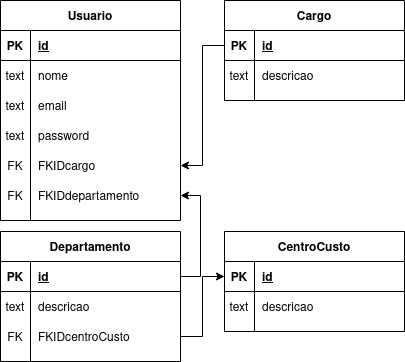

The diagram above was exported from draw.io. Its source (the exported page's mxGraphModel, read from the mxfile embedded in the PNG):
<mxGraphModel dx="1350" dy="793" grid="1" gridSize="10" guides="1" tooltips="1" connect="1" arrows="1" fold="1" page="1" pageScale="1" pageWidth="827" pageHeight="1169" math="0" shadow="0">
  <root>
    <mxCell id="0" />
    <mxCell id="1" parent="0" />
    <mxCell id="TM07RGRA5ZOAGXjrl1uR-1" value="Usuario" style="shape=table;startSize=30;container=1;collapsible=1;childLayout=tableLayout;fixedRows=1;rowLines=0;fontStyle=1;align=center;resizeLast=1;" parent="1" vertex="1">
      <mxGeometry x="100" y="119" width="180" height="220" as="geometry" />
    </mxCell>
    <mxCell id="TM07RGRA5ZOAGXjrl1uR-2" value="" style="shape=partialRectangle;collapsible=0;dropTarget=0;pointerEvents=0;fillColor=none;top=0;left=0;bottom=1;right=0;points=[[0,0.5],[1,0.5]];portConstraint=eastwest;" parent="TM07RGRA5ZOAGXjrl1uR-1" vertex="1">
      <mxGeometry y="30" width="180" height="30" as="geometry" />
    </mxCell>
    <mxCell id="TM07RGRA5ZOAGXjrl1uR-3" value="PK" style="shape=partialRectangle;connectable=0;fillColor=none;top=0;left=0;bottom=0;right=0;fontStyle=1;overflow=hidden;" parent="TM07RGRA5ZOAGXjrl1uR-2" vertex="1">
      <mxGeometry width="30" height="30" as="geometry" />
    </mxCell>
    <mxCell id="TM07RGRA5ZOAGXjrl1uR-4" value="id" style="shape=partialRectangle;connectable=0;fillColor=none;top=0;left=0;bottom=0;right=0;align=left;spacingLeft=6;fontStyle=5;overflow=hidden;" parent="TM07RGRA5ZOAGXjrl1uR-2" vertex="1">
      <mxGeometry x="30" width="150" height="30" as="geometry" />
    </mxCell>
    <mxCell id="TM07RGRA5ZOAGXjrl1uR-5" value="" style="shape=partialRectangle;collapsible=0;dropTarget=0;pointerEvents=0;fillColor=none;top=0;left=0;bottom=0;right=0;points=[[0,0.5],[1,0.5]];portConstraint=eastwest;" parent="TM07RGRA5ZOAGXjrl1uR-1" vertex="1">
      <mxGeometry y="60" width="180" height="30" as="geometry" />
    </mxCell>
    <mxCell id="TM07RGRA5ZOAGXjrl1uR-6" value="text" style="shape=partialRectangle;connectable=0;fillColor=none;top=0;left=0;bottom=0;right=0;editable=1;overflow=hidden;" parent="TM07RGRA5ZOAGXjrl1uR-5" vertex="1">
      <mxGeometry width="30" height="30" as="geometry" />
    </mxCell>
    <mxCell id="TM07RGRA5ZOAGXjrl1uR-7" value="nome" style="shape=partialRectangle;connectable=0;fillColor=none;top=0;left=0;bottom=0;right=0;align=left;spacingLeft=6;overflow=hidden;" parent="TM07RGRA5ZOAGXjrl1uR-5" vertex="1">
      <mxGeometry x="30" width="150" height="30" as="geometry" />
    </mxCell>
    <mxCell id="TM07RGRA5ZOAGXjrl1uR-59" value="" style="shape=partialRectangle;collapsible=0;dropTarget=0;pointerEvents=0;fillColor=none;top=0;left=0;bottom=0;right=0;points=[[0,0.5],[1,0.5]];portConstraint=eastwest;" parent="TM07RGRA5ZOAGXjrl1uR-1" vertex="1">
      <mxGeometry y="90" width="180" height="30" as="geometry" />
    </mxCell>
    <mxCell id="TM07RGRA5ZOAGXjrl1uR-60" value="text" style="shape=partialRectangle;connectable=0;fillColor=none;top=0;left=0;bottom=0;right=0;editable=1;overflow=hidden;" parent="TM07RGRA5ZOAGXjrl1uR-59" vertex="1">
      <mxGeometry width="30" height="30" as="geometry" />
    </mxCell>
    <mxCell id="TM07RGRA5ZOAGXjrl1uR-61" value="email" style="shape=partialRectangle;connectable=0;fillColor=none;top=0;left=0;bottom=0;right=0;align=left;spacingLeft=6;overflow=hidden;" parent="TM07RGRA5ZOAGXjrl1uR-59" vertex="1">
      <mxGeometry x="30" width="150" height="30" as="geometry" />
    </mxCell>
    <mxCell id="TM07RGRA5ZOAGXjrl1uR-62" value="" style="shape=partialRectangle;collapsible=0;dropTarget=0;pointerEvents=0;fillColor=none;top=0;left=0;bottom=0;right=0;points=[[0,0.5],[1,0.5]];portConstraint=eastwest;" parent="TM07RGRA5ZOAGXjrl1uR-1" vertex="1">
      <mxGeometry y="120" width="180" height="30" as="geometry" />
    </mxCell>
    <mxCell id="TM07RGRA5ZOAGXjrl1uR-63" value="text" style="shape=partialRectangle;connectable=0;fillColor=none;top=0;left=0;bottom=0;right=0;editable=1;overflow=hidden;" parent="TM07RGRA5ZOAGXjrl1uR-62" vertex="1">
      <mxGeometry width="30" height="30" as="geometry" />
    </mxCell>
    <mxCell id="TM07RGRA5ZOAGXjrl1uR-64" value="password" style="shape=partialRectangle;connectable=0;fillColor=none;top=0;left=0;bottom=0;right=0;align=left;spacingLeft=6;overflow=hidden;" parent="TM07RGRA5ZOAGXjrl1uR-62" vertex="1">
      <mxGeometry x="30" width="150" height="30" as="geometry" />
    </mxCell>
    <mxCell id="TM07RGRA5ZOAGXjrl1uR-8" value="" style="shape=partialRectangle;collapsible=0;dropTarget=0;pointerEvents=0;fillColor=none;top=0;left=0;bottom=0;right=0;points=[[0,0.5],[1,0.5]];portConstraint=eastwest;" parent="TM07RGRA5ZOAGXjrl1uR-1" vertex="1">
      <mxGeometry y="150" width="180" height="30" as="geometry" />
    </mxCell>
    <mxCell id="TM07RGRA5ZOAGXjrl1uR-9" value="FK" style="shape=partialRectangle;connectable=0;fillColor=none;top=0;left=0;bottom=0;right=0;editable=1;overflow=hidden;" parent="TM07RGRA5ZOAGXjrl1uR-8" vertex="1">
      <mxGeometry width="30" height="30" as="geometry" />
    </mxCell>
    <mxCell id="TM07RGRA5ZOAGXjrl1uR-10" value="FKIDcargo" style="shape=partialRectangle;connectable=0;fillColor=none;top=0;left=0;bottom=0;right=0;align=left;spacingLeft=6;overflow=hidden;" parent="TM07RGRA5ZOAGXjrl1uR-8" vertex="1">
      <mxGeometry x="30" width="150" height="30" as="geometry" />
    </mxCell>
    <mxCell id="TM07RGRA5ZOAGXjrl1uR-11" value="" style="shape=partialRectangle;collapsible=0;dropTarget=0;pointerEvents=0;fillColor=none;top=0;left=0;bottom=0;right=0;points=[[0,0.5],[1,0.5]];portConstraint=eastwest;" parent="TM07RGRA5ZOAGXjrl1uR-1" vertex="1">
      <mxGeometry y="180" width="180" height="30" as="geometry" />
    </mxCell>
    <mxCell id="TM07RGRA5ZOAGXjrl1uR-12" value="FK" style="shape=partialRectangle;connectable=0;fillColor=none;top=0;left=0;bottom=0;right=0;editable=1;overflow=hidden;" parent="TM07RGRA5ZOAGXjrl1uR-11" vertex="1">
      <mxGeometry width="30" height="30" as="geometry" />
    </mxCell>
    <mxCell id="TM07RGRA5ZOAGXjrl1uR-13" value="FKIDdepartamento" style="shape=partialRectangle;connectable=0;fillColor=none;top=0;left=0;bottom=0;right=0;align=left;spacingLeft=6;overflow=hidden;" parent="TM07RGRA5ZOAGXjrl1uR-11" vertex="1">
      <mxGeometry x="30" width="150" height="30" as="geometry" />
    </mxCell>
    <mxCell id="TM07RGRA5ZOAGXjrl1uR-14" value="Cargo" style="shape=table;startSize=30;container=1;collapsible=1;childLayout=tableLayout;fixedRows=1;rowLines=0;fontStyle=1;align=center;resizeLast=1;" parent="1" vertex="1">
      <mxGeometry x="324" y="119" width="180" height="100" as="geometry" />
    </mxCell>
    <mxCell id="TM07RGRA5ZOAGXjrl1uR-15" value="" style="shape=partialRectangle;collapsible=0;dropTarget=0;pointerEvents=0;fillColor=none;top=0;left=0;bottom=1;right=0;points=[[0,0.5],[1,0.5]];portConstraint=eastwest;" parent="TM07RGRA5ZOAGXjrl1uR-14" vertex="1">
      <mxGeometry y="30" width="180" height="30" as="geometry" />
    </mxCell>
    <mxCell id="TM07RGRA5ZOAGXjrl1uR-16" value="PK" style="shape=partialRectangle;connectable=0;fillColor=none;top=0;left=0;bottom=0;right=0;fontStyle=1;overflow=hidden;" parent="TM07RGRA5ZOAGXjrl1uR-15" vertex="1">
      <mxGeometry width="30" height="30" as="geometry" />
    </mxCell>
    <mxCell id="TM07RGRA5ZOAGXjrl1uR-17" value="id" style="shape=partialRectangle;connectable=0;fillColor=none;top=0;left=0;bottom=0;right=0;align=left;spacingLeft=6;fontStyle=5;overflow=hidden;" parent="TM07RGRA5ZOAGXjrl1uR-15" vertex="1">
      <mxGeometry x="30" width="150" height="30" as="geometry" />
    </mxCell>
    <mxCell id="TM07RGRA5ZOAGXjrl1uR-18" value="" style="shape=partialRectangle;collapsible=0;dropTarget=0;pointerEvents=0;fillColor=none;top=0;left=0;bottom=0;right=0;points=[[0,0.5],[1,0.5]];portConstraint=eastwest;" parent="TM07RGRA5ZOAGXjrl1uR-14" vertex="1">
      <mxGeometry y="60" width="180" height="30" as="geometry" />
    </mxCell>
    <mxCell id="TM07RGRA5ZOAGXjrl1uR-19" value="text" style="shape=partialRectangle;connectable=0;fillColor=none;top=0;left=0;bottom=0;right=0;editable=1;overflow=hidden;" parent="TM07RGRA5ZOAGXjrl1uR-18" vertex="1">
      <mxGeometry width="30" height="30" as="geometry" />
    </mxCell>
    <mxCell id="TM07RGRA5ZOAGXjrl1uR-20" value="descricao" style="shape=partialRectangle;connectable=0;fillColor=none;top=0;left=0;bottom=0;right=0;align=left;spacingLeft=6;overflow=hidden;" parent="TM07RGRA5ZOAGXjrl1uR-18" vertex="1">
      <mxGeometry x="30" width="150" height="30" as="geometry" />
    </mxCell>
    <mxCell id="TM07RGRA5ZOAGXjrl1uR-27" value="Departamento" style="shape=table;startSize=30;container=1;collapsible=1;childLayout=tableLayout;fixedRows=1;rowLines=0;fontStyle=1;align=center;resizeLast=1;" parent="1" vertex="1">
      <mxGeometry x="100" y="350" width="180" height="130" as="geometry" />
    </mxCell>
    <mxCell id="TM07RGRA5ZOAGXjrl1uR-28" value="" style="shape=partialRectangle;collapsible=0;dropTarget=0;pointerEvents=0;fillColor=none;top=0;left=0;bottom=1;right=0;points=[[0,0.5],[1,0.5]];portConstraint=eastwest;" parent="TM07RGRA5ZOAGXjrl1uR-27" vertex="1">
      <mxGeometry y="30" width="180" height="30" as="geometry" />
    </mxCell>
    <mxCell id="TM07RGRA5ZOAGXjrl1uR-29" value="PK" style="shape=partialRectangle;connectable=0;fillColor=none;top=0;left=0;bottom=0;right=0;fontStyle=1;overflow=hidden;" parent="TM07RGRA5ZOAGXjrl1uR-28" vertex="1">
      <mxGeometry width="30" height="30" as="geometry" />
    </mxCell>
    <mxCell id="TM07RGRA5ZOAGXjrl1uR-30" value="id" style="shape=partialRectangle;connectable=0;fillColor=none;top=0;left=0;bottom=0;right=0;align=left;spacingLeft=6;fontStyle=5;overflow=hidden;" parent="TM07RGRA5ZOAGXjrl1uR-28" vertex="1">
      <mxGeometry x="30" width="150" height="30" as="geometry" />
    </mxCell>
    <mxCell id="TM07RGRA5ZOAGXjrl1uR-31" value="" style="shape=partialRectangle;collapsible=0;dropTarget=0;pointerEvents=0;fillColor=none;top=0;left=0;bottom=0;right=0;points=[[0,0.5],[1,0.5]];portConstraint=eastwest;" parent="TM07RGRA5ZOAGXjrl1uR-27" vertex="1">
      <mxGeometry y="60" width="180" height="30" as="geometry" />
    </mxCell>
    <mxCell id="TM07RGRA5ZOAGXjrl1uR-32" value="text" style="shape=partialRectangle;connectable=0;fillColor=none;top=0;left=0;bottom=0;right=0;editable=1;overflow=hidden;" parent="TM07RGRA5ZOAGXjrl1uR-31" vertex="1">
      <mxGeometry width="30" height="30" as="geometry" />
    </mxCell>
    <mxCell id="TM07RGRA5ZOAGXjrl1uR-33" value="descricao" style="shape=partialRectangle;connectable=0;fillColor=none;top=0;left=0;bottom=0;right=0;align=left;spacingLeft=6;overflow=hidden;" parent="TM07RGRA5ZOAGXjrl1uR-31" vertex="1">
      <mxGeometry x="30" width="150" height="30" as="geometry" />
    </mxCell>
    <mxCell id="TM07RGRA5ZOAGXjrl1uR-34" value="" style="shape=partialRectangle;collapsible=0;dropTarget=0;pointerEvents=0;fillColor=none;top=0;left=0;bottom=0;right=0;points=[[0,0.5],[1,0.5]];portConstraint=eastwest;" parent="TM07RGRA5ZOAGXjrl1uR-27" vertex="1">
      <mxGeometry y="90" width="180" height="30" as="geometry" />
    </mxCell>
    <mxCell id="TM07RGRA5ZOAGXjrl1uR-35" value="FK" style="shape=partialRectangle;connectable=0;fillColor=none;top=0;left=0;bottom=0;right=0;editable=1;overflow=hidden;" parent="TM07RGRA5ZOAGXjrl1uR-34" vertex="1">
      <mxGeometry width="30" height="30" as="geometry" />
    </mxCell>
    <mxCell id="TM07RGRA5ZOAGXjrl1uR-36" value="FKIDcentroCusto" style="shape=partialRectangle;connectable=0;fillColor=none;top=0;left=0;bottom=0;right=0;align=left;spacingLeft=6;overflow=hidden;" parent="TM07RGRA5ZOAGXjrl1uR-34" vertex="1">
      <mxGeometry x="30" width="150" height="30" as="geometry" />
    </mxCell>
    <mxCell id="TM07RGRA5ZOAGXjrl1uR-40" value="CentroCusto" style="shape=table;startSize=30;container=1;collapsible=1;childLayout=tableLayout;fixedRows=1;rowLines=0;fontStyle=1;align=center;resizeLast=1;" parent="1" vertex="1">
      <mxGeometry x="324" y="350" width="180" height="100" as="geometry" />
    </mxCell>
    <mxCell id="TM07RGRA5ZOAGXjrl1uR-41" value="" style="shape=partialRectangle;collapsible=0;dropTarget=0;pointerEvents=0;fillColor=none;top=0;left=0;bottom=1;right=0;points=[[0,0.5],[1,0.5]];portConstraint=eastwest;" parent="TM07RGRA5ZOAGXjrl1uR-40" vertex="1">
      <mxGeometry y="30" width="180" height="30" as="geometry" />
    </mxCell>
    <mxCell id="TM07RGRA5ZOAGXjrl1uR-42" value="PK" style="shape=partialRectangle;connectable=0;fillColor=none;top=0;left=0;bottom=0;right=0;fontStyle=1;overflow=hidden;" parent="TM07RGRA5ZOAGXjrl1uR-41" vertex="1">
      <mxGeometry width="30" height="30" as="geometry" />
    </mxCell>
    <mxCell id="TM07RGRA5ZOAGXjrl1uR-43" value="id" style="shape=partialRectangle;connectable=0;fillColor=none;top=0;left=0;bottom=0;right=0;align=left;spacingLeft=6;fontStyle=5;overflow=hidden;" parent="TM07RGRA5ZOAGXjrl1uR-41" vertex="1">
      <mxGeometry x="30" width="150" height="30" as="geometry" />
    </mxCell>
    <mxCell id="TM07RGRA5ZOAGXjrl1uR-44" value="" style="shape=partialRectangle;collapsible=0;dropTarget=0;pointerEvents=0;fillColor=none;top=0;left=0;bottom=0;right=0;points=[[0,0.5],[1,0.5]];portConstraint=eastwest;" parent="TM07RGRA5ZOAGXjrl1uR-40" vertex="1">
      <mxGeometry y="60" width="180" height="30" as="geometry" />
    </mxCell>
    <mxCell id="TM07RGRA5ZOAGXjrl1uR-45" value="text" style="shape=partialRectangle;connectable=0;fillColor=none;top=0;left=0;bottom=0;right=0;editable=1;overflow=hidden;" parent="TM07RGRA5ZOAGXjrl1uR-44" vertex="1">
      <mxGeometry width="30" height="30" as="geometry" />
    </mxCell>
    <mxCell id="TM07RGRA5ZOAGXjrl1uR-46" value="descricao" style="shape=partialRectangle;connectable=0;fillColor=none;top=0;left=0;bottom=0;right=0;align=left;spacingLeft=6;overflow=hidden;" parent="TM07RGRA5ZOAGXjrl1uR-44" vertex="1">
      <mxGeometry x="30" width="150" height="30" as="geometry" />
    </mxCell>
    <mxCell id="TM07RGRA5ZOAGXjrl1uR-53" style="edgeStyle=orthogonalEdgeStyle;rounded=0;orthogonalLoop=1;jettySize=auto;html=1;exitX=0;exitY=0.5;exitDx=0;exitDy=0;" parent="1" source="TM07RGRA5ZOAGXjrl1uR-15" target="TM07RGRA5ZOAGXjrl1uR-8" edge="1">
      <mxGeometry relative="1" as="geometry" />
    </mxCell>
    <mxCell id="TM07RGRA5ZOAGXjrl1uR-56" style="edgeStyle=orthogonalEdgeStyle;rounded=0;orthogonalLoop=1;jettySize=auto;html=1;exitX=1;exitY=0.5;exitDx=0;exitDy=0;entryX=1;entryY=0.5;entryDx=0;entryDy=0;" parent="1" source="TM07RGRA5ZOAGXjrl1uR-28" target="TM07RGRA5ZOAGXjrl1uR-11" edge="1">
      <mxGeometry relative="1" as="geometry" />
    </mxCell>
    <mxCell id="TM07RGRA5ZOAGXjrl1uR-57" style="edgeStyle=orthogonalEdgeStyle;rounded=0;orthogonalLoop=1;jettySize=auto;html=1;exitX=1;exitY=0.5;exitDx=0;exitDy=0;" parent="1" source="TM07RGRA5ZOAGXjrl1uR-34" target="TM07RGRA5ZOAGXjrl1uR-41" edge="1">
      <mxGeometry relative="1" as="geometry" />
    </mxCell>
  </root>
</mxGraphModel>